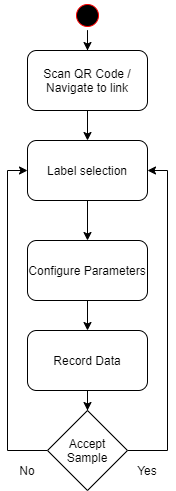

The diagram above was exported from draw.io. Its source (the exported page's mxGraphModel, read from the mxfile embedded in the PNG):
<mxGraphModel dx="780" dy="2313" grid="1" gridSize="10" guides="1" tooltips="1" connect="1" arrows="1" fold="1" page="1" pageScale="1" pageWidth="827" pageHeight="1169" math="0" shadow="0">
  <root>
    <mxCell id="WIyWlLk6GJQsqaUBKTNV-0" />
    <mxCell id="WIyWlLk6GJQsqaUBKTNV-1" parent="WIyWlLk6GJQsqaUBKTNV-0" />
    <mxCell id="cOAiAa5YPC_eixtAQ6Uo-3" style="edgeStyle=orthogonalEdgeStyle;rounded=0;orthogonalLoop=1;jettySize=auto;html=1;" parent="WIyWlLk6GJQsqaUBKTNV-1" source="cOAiAa5YPC_eixtAQ6Uo-0" target="cOAiAa5YPC_eixtAQ6Uo-2" edge="1">
      <mxGeometry relative="1" as="geometry" />
    </mxCell>
    <mxCell id="cOAiAa5YPC_eixtAQ6Uo-0" value="" style="ellipse;html=1;shape=startState;fillColor=#000000;strokeColor=#ff0000;" parent="WIyWlLk6GJQsqaUBKTNV-1" vertex="1">
      <mxGeometry x="425" y="-20" width="30" height="30" as="geometry" />
    </mxCell>
    <mxCell id="ck-_5eEWIKREg5uCjiYx-26" style="edgeStyle=orthogonalEdgeStyle;rounded=0;orthogonalLoop=1;jettySize=auto;html=1;" parent="WIyWlLk6GJQsqaUBKTNV-1" source="cOAiAa5YPC_eixtAQ6Uo-2" target="cOAiAa5YPC_eixtAQ6Uo-7" edge="1">
      <mxGeometry relative="1" as="geometry" />
    </mxCell>
    <mxCell id="cOAiAa5YPC_eixtAQ6Uo-2" value="Scan QR Code /&lt;br&gt;Navigate to link" style="rounded=1;whiteSpace=wrap;html=1;" parent="WIyWlLk6GJQsqaUBKTNV-1" vertex="1">
      <mxGeometry x="380" y="30" width="120" height="60" as="geometry" />
    </mxCell>
    <mxCell id="cOAiAa5YPC_eixtAQ6Uo-16" style="edgeStyle=orthogonalEdgeStyle;rounded=0;orthogonalLoop=1;jettySize=auto;html=1;" parent="WIyWlLk6GJQsqaUBKTNV-1" source="cOAiAa5YPC_eixtAQ6Uo-7" target="cOAiAa5YPC_eixtAQ6Uo-15" edge="1">
      <mxGeometry relative="1" as="geometry" />
    </mxCell>
    <mxCell id="cOAiAa5YPC_eixtAQ6Uo-7" value="Label selection" style="rounded=1;whiteSpace=wrap;html=1;" parent="WIyWlLk6GJQsqaUBKTNV-1" vertex="1">
      <mxGeometry x="380" y="120" width="120" height="60" as="geometry" />
    </mxCell>
    <mxCell id="cOAiAa5YPC_eixtAQ6Uo-18" style="edgeStyle=orthogonalEdgeStyle;rounded=0;orthogonalLoop=1;jettySize=auto;html=1;" parent="WIyWlLk6GJQsqaUBKTNV-1" source="cOAiAa5YPC_eixtAQ6Uo-15" target="cOAiAa5YPC_eixtAQ6Uo-17" edge="1">
      <mxGeometry relative="1" as="geometry" />
    </mxCell>
    <mxCell id="cOAiAa5YPC_eixtAQ6Uo-15" value="Configure Parameters" style="rounded=1;whiteSpace=wrap;html=1;" parent="WIyWlLk6GJQsqaUBKTNV-1" vertex="1">
      <mxGeometry x="380" y="220" width="120" height="60" as="geometry" />
    </mxCell>
    <mxCell id="ck-_5eEWIKREg5uCjiYx-35" style="edgeStyle=orthogonalEdgeStyle;rounded=0;orthogonalLoop=1;jettySize=auto;html=1;" parent="WIyWlLk6GJQsqaUBKTNV-1" source="cOAiAa5YPC_eixtAQ6Uo-17" target="ck-_5eEWIKREg5uCjiYx-34" edge="1">
      <mxGeometry relative="1" as="geometry" />
    </mxCell>
    <mxCell id="cOAiAa5YPC_eixtAQ6Uo-17" value="Record Data" style="rounded=1;whiteSpace=wrap;html=1;" parent="WIyWlLk6GJQsqaUBKTNV-1" vertex="1">
      <mxGeometry x="380" y="310" width="120" height="60" as="geometry" />
    </mxCell>
    <mxCell id="ck-_5eEWIKREg5uCjiYx-36" style="edgeStyle=orthogonalEdgeStyle;rounded=0;orthogonalLoop=1;jettySize=auto;html=1;" parent="WIyWlLk6GJQsqaUBKTNV-1" source="ck-_5eEWIKREg5uCjiYx-34" target="cOAiAa5YPC_eixtAQ6Uo-7" edge="1">
      <mxGeometry relative="1" as="geometry">
        <Array as="points">
          <mxPoint x="520" y="430" />
          <mxPoint x="520" y="150" />
        </Array>
      </mxGeometry>
    </mxCell>
    <mxCell id="ck-_5eEWIKREg5uCjiYx-37" style="edgeStyle=orthogonalEdgeStyle;rounded=0;orthogonalLoop=1;jettySize=auto;html=1;" parent="WIyWlLk6GJQsqaUBKTNV-1" source="ck-_5eEWIKREg5uCjiYx-34" target="cOAiAa5YPC_eixtAQ6Uo-7" edge="1">
      <mxGeometry relative="1" as="geometry">
        <Array as="points">
          <mxPoint x="360" y="430" />
          <mxPoint x="360" y="150" />
        </Array>
      </mxGeometry>
    </mxCell>
    <mxCell id="ck-_5eEWIKREg5uCjiYx-34" value="Accept Sample" style="rhombus;whiteSpace=wrap;html=1;" parent="WIyWlLk6GJQsqaUBKTNV-1" vertex="1">
      <mxGeometry x="400" y="390" width="80" height="80" as="geometry" />
    </mxCell>
    <mxCell id="ck-_5eEWIKREg5uCjiYx-38" value="Yes" style="text;html=1;strokeColor=none;fillColor=none;align=center;verticalAlign=middle;whiteSpace=wrap;rounded=0;" parent="WIyWlLk6GJQsqaUBKTNV-1" vertex="1">
      <mxGeometry x="480" y="440" width="40" height="20" as="geometry" />
    </mxCell>
    <mxCell id="ck-_5eEWIKREg5uCjiYx-39" value="No" style="text;html=1;strokeColor=none;fillColor=none;align=center;verticalAlign=middle;whiteSpace=wrap;rounded=0;" parent="WIyWlLk6GJQsqaUBKTNV-1" vertex="1">
      <mxGeometry x="360" y="440" width="40" height="20" as="geometry" />
    </mxCell>
  </root>
</mxGraphModel>